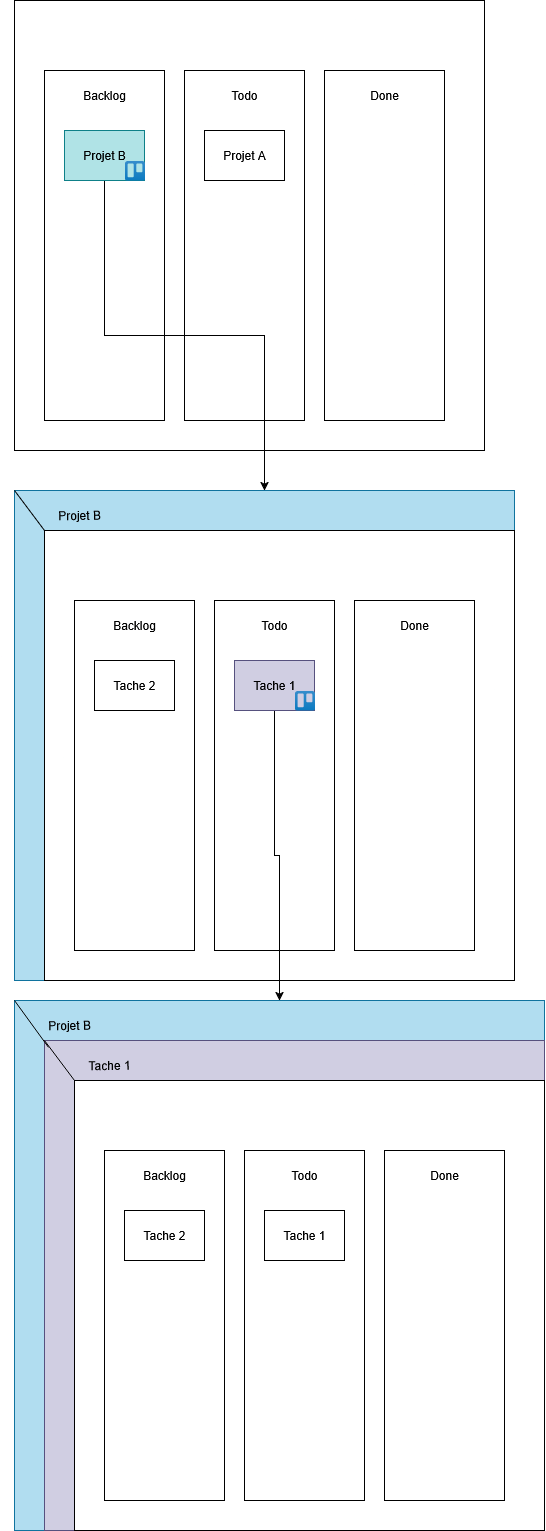

The diagram above was exported from draw.io. Its source (the exported page's mxGraphModel, read from the mxfile embedded in the PNG):
<mxGraphModel dx="1712" dy="1184" grid="1" gridSize="10" guides="1" tooltips="1" connect="1" arrows="1" fold="1" page="1" pageScale="1" pageWidth="850" pageHeight="1100" math="0" shadow="0">
  <root>
    <mxCell id="0" />
    <mxCell id="1" parent="0" />
    <mxCell id="7OrJcM_yYL-OK6qYg9Hy-38" value="" style="rounded=0;whiteSpace=wrap;html=1;fillColor=#b1ddf0;strokeColor=#10739e;" vertex="1" parent="1">
      <mxGeometry x="20" y="1010" width="530" height="530" as="geometry" />
    </mxCell>
    <mxCell id="7OrJcM_yYL-OK6qYg9Hy-21" value="" style="rounded=0;whiteSpace=wrap;html=1;fillColor=#b1ddf0;strokeColor=#10739e;" vertex="1" parent="1">
      <mxGeometry x="20" y="500" width="500" height="490" as="geometry" />
    </mxCell>
    <mxCell id="7OrJcM_yYL-OK6qYg9Hy-2" value="" style="rounded=0;whiteSpace=wrap;html=1;" vertex="1" parent="1">
      <mxGeometry x="20" y="10" width="470" height="450" as="geometry" />
    </mxCell>
    <mxCell id="7OrJcM_yYL-OK6qYg9Hy-3" value="&lt;div align=&quot;center&quot;&gt;&lt;br&gt;&lt;/div&gt;" style="rounded=0;whiteSpace=wrap;html=1;" vertex="1" parent="1">
      <mxGeometry x="50" y="80" width="120" height="350" as="geometry" />
    </mxCell>
    <mxCell id="7OrJcM_yYL-OK6qYg9Hy-4" value="" style="rounded=0;whiteSpace=wrap;html=1;" vertex="1" parent="1">
      <mxGeometry x="190" y="80" width="120" height="350" as="geometry" />
    </mxCell>
    <mxCell id="7OrJcM_yYL-OK6qYg9Hy-5" value="" style="rounded=0;whiteSpace=wrap;html=1;" vertex="1" parent="1">
      <mxGeometry x="330" y="80" width="120" height="350" as="geometry" />
    </mxCell>
    <mxCell id="7OrJcM_yYL-OK6qYg9Hy-6" value="Backlog" style="text;html=1;align=center;verticalAlign=middle;whiteSpace=wrap;rounded=0;" vertex="1" parent="1">
      <mxGeometry x="80" y="90" width="60" height="30" as="geometry" />
    </mxCell>
    <mxCell id="7OrJcM_yYL-OK6qYg9Hy-7" value="Todo" style="text;html=1;align=center;verticalAlign=middle;whiteSpace=wrap;rounded=0;" vertex="1" parent="1">
      <mxGeometry x="220" y="90" width="60" height="30" as="geometry" />
    </mxCell>
    <mxCell id="7OrJcM_yYL-OK6qYg9Hy-8" value="Done" style="text;html=1;align=center;verticalAlign=middle;whiteSpace=wrap;rounded=0;" vertex="1" parent="1">
      <mxGeometry x="360" y="90" width="60" height="30" as="geometry" />
    </mxCell>
    <mxCell id="7OrJcM_yYL-OK6qYg9Hy-25" style="edgeStyle=orthogonalEdgeStyle;rounded=0;orthogonalLoop=1;jettySize=auto;html=1;" edge="1" parent="1" source="7OrJcM_yYL-OK6qYg9Hy-9" target="7OrJcM_yYL-OK6qYg9Hy-21">
      <mxGeometry relative="1" as="geometry" />
    </mxCell>
    <mxCell id="7OrJcM_yYL-OK6qYg9Hy-9" value="Projet B" style="rounded=0;whiteSpace=wrap;html=1;fillColor=#b0e3e6;strokeColor=#0e8088;" vertex="1" parent="1">
      <mxGeometry x="70" y="140" width="80" height="50" as="geometry" />
    </mxCell>
    <mxCell id="7OrJcM_yYL-OK6qYg9Hy-10" value="Projet A" style="rounded=0;whiteSpace=wrap;html=1;" vertex="1" parent="1">
      <mxGeometry x="210" y="140" width="80" height="50" as="geometry" />
    </mxCell>
    <mxCell id="7OrJcM_yYL-OK6qYg9Hy-11" value="" style="rounded=0;whiteSpace=wrap;html=1;" vertex="1" parent="1">
      <mxGeometry x="50" y="540" width="470" height="450" as="geometry" />
    </mxCell>
    <mxCell id="7OrJcM_yYL-OK6qYg9Hy-12" value="&lt;div align=&quot;center&quot;&gt;&lt;br&gt;&lt;/div&gt;" style="rounded=0;whiteSpace=wrap;html=1;" vertex="1" parent="1">
      <mxGeometry x="80" y="610" width="120" height="350" as="geometry" />
    </mxCell>
    <mxCell id="7OrJcM_yYL-OK6qYg9Hy-13" value="" style="rounded=0;whiteSpace=wrap;html=1;" vertex="1" parent="1">
      <mxGeometry x="220" y="610" width="120" height="350" as="geometry" />
    </mxCell>
    <mxCell id="7OrJcM_yYL-OK6qYg9Hy-14" value="" style="rounded=0;whiteSpace=wrap;html=1;" vertex="1" parent="1">
      <mxGeometry x="360" y="610" width="120" height="350" as="geometry" />
    </mxCell>
    <mxCell id="7OrJcM_yYL-OK6qYg9Hy-15" value="Backlog" style="text;html=1;align=center;verticalAlign=middle;whiteSpace=wrap;rounded=0;" vertex="1" parent="1">
      <mxGeometry x="110" y="620" width="60" height="30" as="geometry" />
    </mxCell>
    <mxCell id="7OrJcM_yYL-OK6qYg9Hy-16" value="Todo" style="text;html=1;align=center;verticalAlign=middle;whiteSpace=wrap;rounded=0;" vertex="1" parent="1">
      <mxGeometry x="250" y="620" width="60" height="30" as="geometry" />
    </mxCell>
    <mxCell id="7OrJcM_yYL-OK6qYg9Hy-17" value="Done" style="text;html=1;align=center;verticalAlign=middle;whiteSpace=wrap;rounded=0;" vertex="1" parent="1">
      <mxGeometry x="390" y="620" width="60" height="30" as="geometry" />
    </mxCell>
    <mxCell id="7OrJcM_yYL-OK6qYg9Hy-18" value="Tache 2" style="rounded=0;whiteSpace=wrap;html=1;" vertex="1" parent="1">
      <mxGeometry x="100" y="670" width="80" height="50" as="geometry" />
    </mxCell>
    <mxCell id="7OrJcM_yYL-OK6qYg9Hy-41" style="edgeStyle=orthogonalEdgeStyle;rounded=0;orthogonalLoop=1;jettySize=auto;html=1;exitX=0.5;exitY=1;exitDx=0;exitDy=0;entryX=0.5;entryY=0;entryDx=0;entryDy=0;" edge="1" parent="1" source="7OrJcM_yYL-OK6qYg9Hy-19" target="7OrJcM_yYL-OK6qYg9Hy-38">
      <mxGeometry relative="1" as="geometry" />
    </mxCell>
    <mxCell id="7OrJcM_yYL-OK6qYg9Hy-19" value="Tache 1" style="rounded=0;whiteSpace=wrap;html=1;fillColor=#d0cee2;strokeColor=#56517e;" vertex="1" parent="1">
      <mxGeometry x="240" y="670" width="80" height="50" as="geometry" />
    </mxCell>
    <mxCell id="7OrJcM_yYL-OK6qYg9Hy-22" value="" style="endArrow=none;html=1;rounded=0;entryX=0;entryY=0;entryDx=0;entryDy=0;exitX=0;exitY=0;exitDx=0;exitDy=0;" edge="1" parent="1" source="7OrJcM_yYL-OK6qYg9Hy-11" target="7OrJcM_yYL-OK6qYg9Hy-21">
      <mxGeometry width="50" height="50" relative="1" as="geometry">
        <mxPoint x="200" y="610" as="sourcePoint" />
        <mxPoint x="250" y="560" as="targetPoint" />
      </mxGeometry>
    </mxCell>
    <mxCell id="7OrJcM_yYL-OK6qYg9Hy-23" value="Projet B" style="text;html=1;align=center;verticalAlign=middle;whiteSpace=wrap;rounded=0;horizontal=1;rotation=359;shadow=1;glass=0;" vertex="1" parent="1">
      <mxGeometry x="20" y="480" width="130" height="90" as="geometry" />
    </mxCell>
    <mxCell id="7OrJcM_yYL-OK6qYg9Hy-26" value="" style="rounded=0;whiteSpace=wrap;html=1;fillColor=#d0cee2;strokeColor=#56517e;" vertex="1" parent="1">
      <mxGeometry x="49.99545847484325" y="1049.997552700461" width="500" height="490" as="geometry" />
    </mxCell>
    <mxCell id="7OrJcM_yYL-OK6qYg9Hy-27" value="" style="rounded=0;whiteSpace=wrap;html=1;" vertex="1" parent="1">
      <mxGeometry x="79.99545847484319" y="1089.997552700461" width="470" height="450" as="geometry" />
    </mxCell>
    <mxCell id="7OrJcM_yYL-OK6qYg9Hy-28" value="&lt;div align=&quot;center&quot;&gt;&lt;br&gt;&lt;/div&gt;" style="rounded=0;whiteSpace=wrap;html=1;" vertex="1" parent="1">
      <mxGeometry x="109.99545847484319" y="1159.997552700461" width="120" height="350" as="geometry" />
    </mxCell>
    <mxCell id="7OrJcM_yYL-OK6qYg9Hy-29" value="" style="rounded=0;whiteSpace=wrap;html=1;" vertex="1" parent="1">
      <mxGeometry x="249.9954584748432" y="1159.997552700461" width="120" height="350" as="geometry" />
    </mxCell>
    <mxCell id="7OrJcM_yYL-OK6qYg9Hy-30" value="" style="rounded=0;whiteSpace=wrap;html=1;" vertex="1" parent="1">
      <mxGeometry x="389.9954584748432" y="1159.997552700461" width="120" height="350" as="geometry" />
    </mxCell>
    <mxCell id="7OrJcM_yYL-OK6qYg9Hy-31" value="Backlog" style="text;html=1;align=center;verticalAlign=middle;whiteSpace=wrap;rounded=0;" vertex="1" parent="1">
      <mxGeometry x="139.9954584748432" y="1169.997552700461" width="60" height="30" as="geometry" />
    </mxCell>
    <mxCell id="7OrJcM_yYL-OK6qYg9Hy-32" value="Todo" style="text;html=1;align=center;verticalAlign=middle;whiteSpace=wrap;rounded=0;" vertex="1" parent="1">
      <mxGeometry x="279.9954584748432" y="1169.997552700461" width="60" height="30" as="geometry" />
    </mxCell>
    <mxCell id="7OrJcM_yYL-OK6qYg9Hy-33" value="Done" style="text;html=1;align=center;verticalAlign=middle;whiteSpace=wrap;rounded=0;" vertex="1" parent="1">
      <mxGeometry x="419.9954584748432" y="1169.997552700461" width="60" height="30" as="geometry" />
    </mxCell>
    <mxCell id="7OrJcM_yYL-OK6qYg9Hy-34" value="Tache 2" style="rounded=0;whiteSpace=wrap;html=1;" vertex="1" parent="1">
      <mxGeometry x="129.9954584748432" y="1219.997552700461" width="80" height="50" as="geometry" />
    </mxCell>
    <mxCell id="7OrJcM_yYL-OK6qYg9Hy-35" value="Tache 1" style="rounded=0;whiteSpace=wrap;html=1;" vertex="1" parent="1">
      <mxGeometry x="269.9954584748432" y="1219.997552700461" width="80" height="50" as="geometry" />
    </mxCell>
    <mxCell id="7OrJcM_yYL-OK6qYg9Hy-36" value="" style="endArrow=none;html=1;rounded=0;entryX=0;entryY=0;entryDx=0;entryDy=0;exitX=0;exitY=0;exitDx=0;exitDy=0;" edge="1" parent="1" source="7OrJcM_yYL-OK6qYg9Hy-27" target="7OrJcM_yYL-OK6qYg9Hy-26">
      <mxGeometry width="50" height="50" relative="1" as="geometry">
        <mxPoint x="229.9954584748432" y="1159.997552700461" as="sourcePoint" />
        <mxPoint x="279.9954584748432" y="1109.997552700461" as="targetPoint" />
      </mxGeometry>
    </mxCell>
    <mxCell id="7OrJcM_yYL-OK6qYg9Hy-37" value="Projet B" style="text;html=1;align=center;verticalAlign=middle;whiteSpace=wrap;rounded=0;horizontal=1;rotation=359;shadow=1;glass=0;" vertex="1" parent="1">
      <mxGeometry x="9.995458474843247" y="989.9975527004613" width="130" height="90" as="geometry" />
    </mxCell>
    <mxCell id="7OrJcM_yYL-OK6qYg9Hy-39" value="" style="endArrow=none;html=1;rounded=0;entryX=0;entryY=0;entryDx=0;entryDy=0;exitX=0.008;exitY=0.014;exitDx=0;exitDy=0;exitPerimeter=0;" edge="1" parent="1" source="7OrJcM_yYL-OK6qYg9Hy-26" target="7OrJcM_yYL-OK6qYg9Hy-38">
      <mxGeometry width="50" height="50" relative="1" as="geometry">
        <mxPoint x="400" y="1250" as="sourcePoint" />
        <mxPoint x="450" y="1200" as="targetPoint" />
      </mxGeometry>
    </mxCell>
    <mxCell id="7OrJcM_yYL-OK6qYg9Hy-40" value="Tache 1" style="text;html=1;align=center;verticalAlign=middle;whiteSpace=wrap;rounded=0;horizontal=1;rotation=359;shadow=1;glass=0;" vertex="1" parent="1">
      <mxGeometry x="49.99545847484323" y="1029.997552700461" width="130" height="90" as="geometry" />
    </mxCell>
    <mxCell id="7OrJcM_yYL-OK6qYg9Hy-42" value="" style="image;html=1;image=img/lib/atlassian/Trello_Logo.svg;" vertex="1" parent="1">
      <mxGeometry x="125" y="170" width="30" height="20" as="geometry" />
    </mxCell>
    <mxCell id="7OrJcM_yYL-OK6qYg9Hy-43" value="" style="image;html=1;image=img/lib/atlassian/Trello_Logo.svg;" vertex="1" parent="1">
      <mxGeometry x="295" y="700" width="30" height="20" as="geometry" />
    </mxCell>
  </root>
</mxGraphModel>